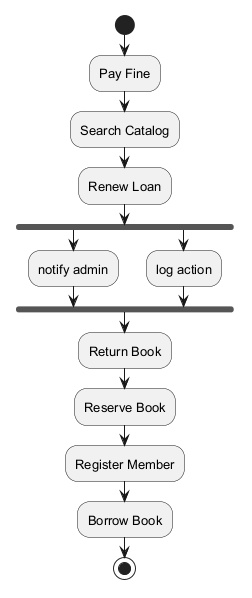

The diagram above was rendered by PlantUML. Its source (embedded in the PNG):
@startuml
skinparam defaultFontSize 13
start
:Pay Fine;
:Search Catalog;
:Renew Loan;
fork
:notify admin;
fork again
:log action;
end fork
:Return Book;
:Reserve Book;
:Register Member;
:Borrow Book;
stop
@enduml